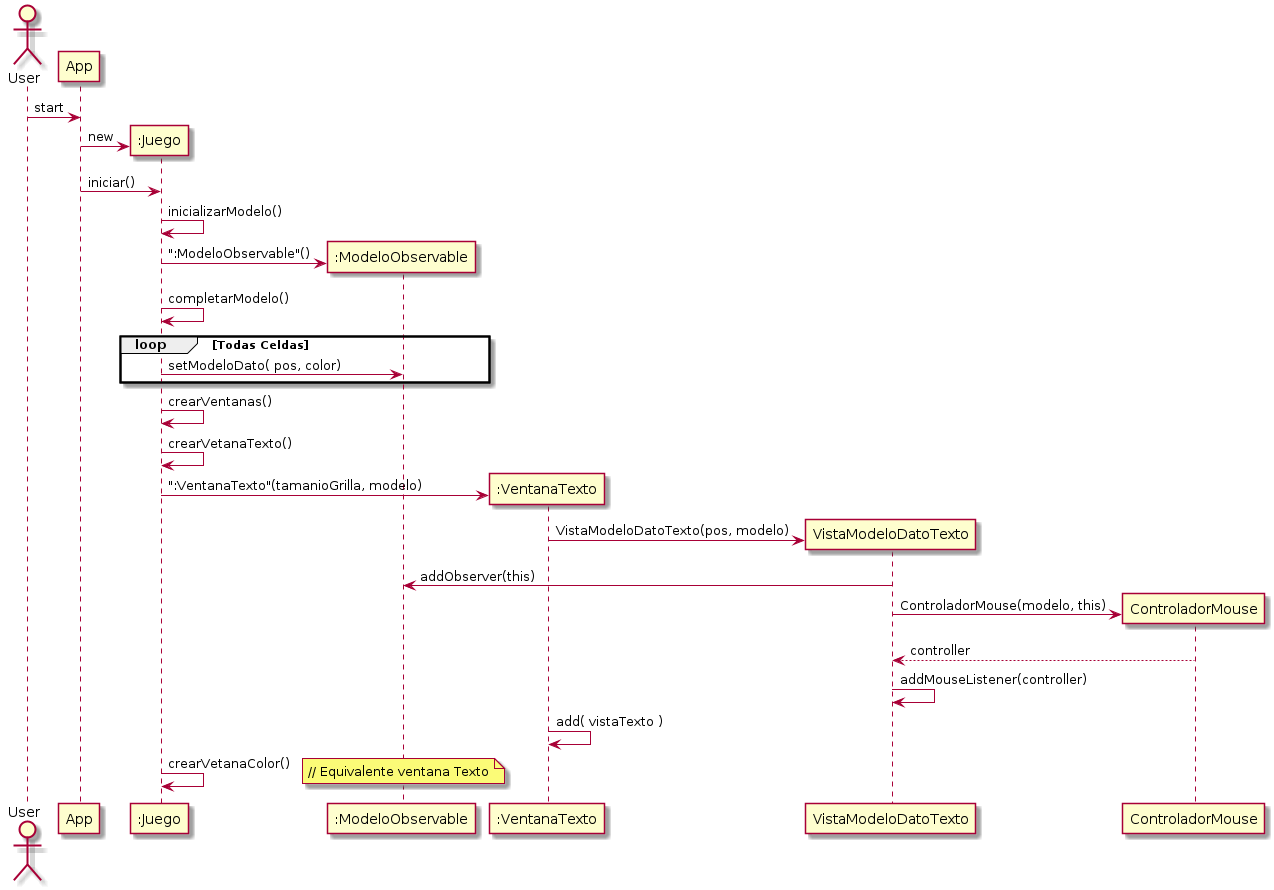

The diagram above was rendered by PlantUML. Its source (embedded in the PNG):
@startuml

Actor User

User -> App: start
Create ":Juego"
App -> ":Juego": new
App -> ":Juego": iniciar()
":Juego" -> ":Juego": inicializarModelo()

Create ":ModeloObservable"
":Juego" -> ":ModeloObservable": ":ModeloObservable"()

":Juego" -> ":Juego": completarModelo()

loop Todas Celdas
        ":Juego" -> ":ModeloObservable": setModeloDato( pos, color)
end

":Juego" -> ":Juego": crearVentanas()
":Juego" -> ":Juego": crearVetanaTexto()

Create ":VentanaTexto"
":Juego" -> ":VentanaTexto": ":VentanaTexto"(tamanioGrilla, modelo)

Create VistaModeloDatoTexto
":VentanaTexto" -> VistaModeloDatoTexto: VistaModeloDatoTexto(pos, modelo)
VistaModeloDatoTexto -> ":ModeloObservable": addObserver(this)
Create ControladorMouse
VistaModeloDatoTexto -> ControladorMouse: ControladorMouse(modelo, this)
return controller
VistaModeloDatoTexto -> VistaModeloDatoTexto: addMouseListener(controller)
":VentanaTexto" -> ":VentanaTexto": add( vistaTexto )

":Juego" -> ":Juego": crearVetanaColor()
note right
        // Equivalente ventana Texto
end note

@enduml